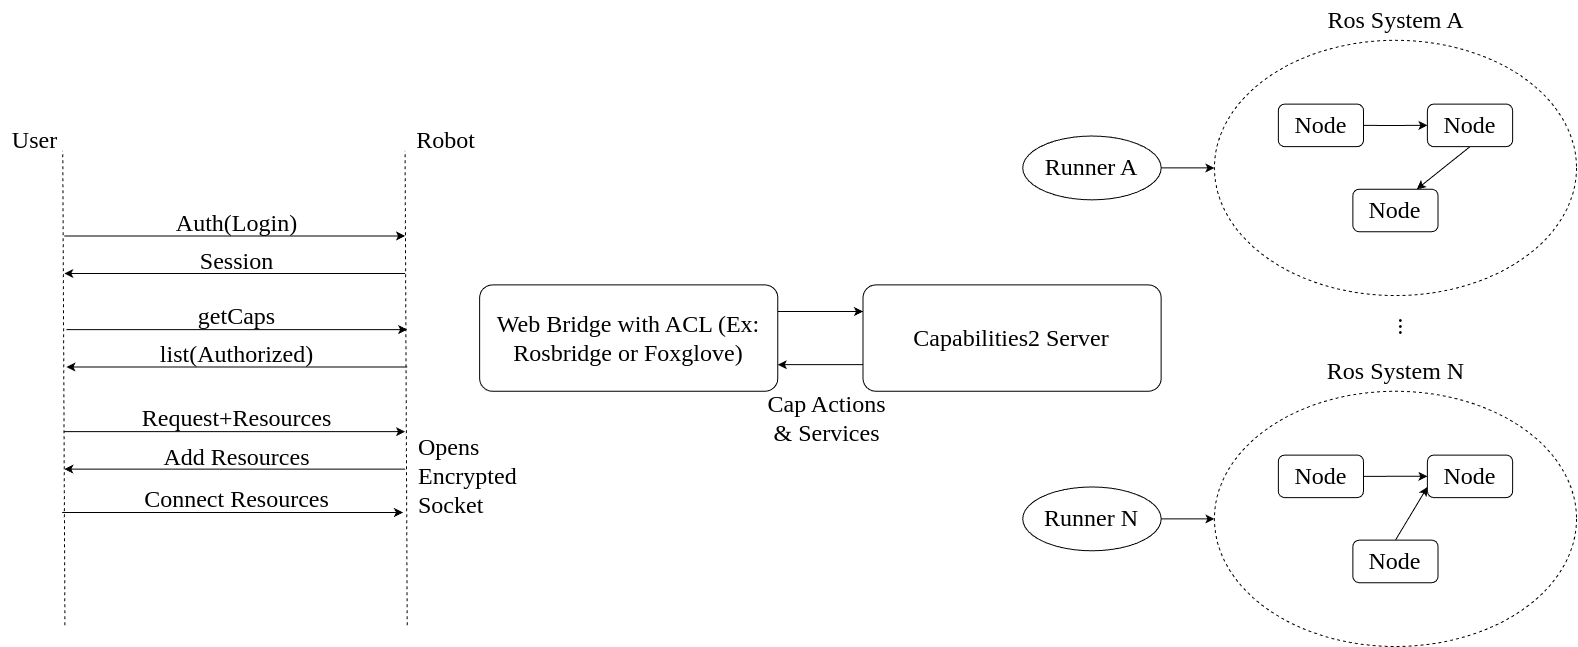

The diagram above was exported from draw.io. Its source (the exported page's mxGraphModel, read from the mxfile embedded in the PNG):
<mxGraphModel dx="3626" dy="1518" grid="1" gridSize="10" guides="1" tooltips="1" connect="1" arrows="1" fold="1" page="1" pageScale="1" pageWidth="850" pageHeight="1100" math="0" shadow="0">
  <root>
    <mxCell id="0" />
    <mxCell id="1" parent="0" />
    <mxCell id="2" style="edgeStyle=orthogonalEdgeStyle;rounded=0;orthogonalLoop=1;jettySize=auto;html=1;exitX=0;exitY=0.75;exitDx=0;exitDy=0;entryX=1;entryY=0.75;entryDx=0;entryDy=0;fontSize=24;" edge="1" source="3" target="5" parent="1">
      <mxGeometry relative="1" as="geometry" />
    </mxCell>
    <mxCell id="3" value="&lt;div style=&quot;font-size: 24px;&quot;&gt;&lt;font face=&quot;Times New Roman&quot; style=&quot;font-size: 24px;&quot;&gt;&lt;span style=&quot;font-size: 24px;&quot;&gt;Capabilities2 Server&lt;/span&gt;&lt;/font&gt;&lt;br style=&quot;font-size: 24px;&quot;&gt;&lt;/div&gt;" style="rounded=1;whiteSpace=wrap;html=1;arcSize=12;fontSize=24;" vertex="1" parent="1">
      <mxGeometry x="106.49350649350652" y="998.4126984126983" width="298.1818181818182" height="106.34920634920634" as="geometry" />
    </mxCell>
    <mxCell id="4" style="edgeStyle=orthogonalEdgeStyle;rounded=0;orthogonalLoop=1;jettySize=auto;html=1;exitX=1;exitY=0.25;exitDx=0;exitDy=0;entryX=0;entryY=0.25;entryDx=0;entryDy=0;fontSize=24;" edge="1" source="5" target="3" parent="1">
      <mxGeometry relative="1" as="geometry" />
    </mxCell>
    <mxCell id="5" value="&lt;div style=&quot;font-size: 24px;&quot;&gt;&lt;font face=&quot;Times New Roman&quot; style=&quot;font-size: 24px;&quot;&gt;&lt;span style=&quot;font-size: 24px;&quot;&gt;Web Bridge with ACL (Ex: Rosbridge or Foxglove)&lt;/span&gt;&lt;/font&gt;&lt;br style=&quot;font-size: 24px;&quot;&gt;&lt;/div&gt;" style="rounded=1;whiteSpace=wrap;html=1;arcSize=12;fontSize=24;" vertex="1" parent="1">
      <mxGeometry x="-276.88311688311694" y="998.4126984126983" width="298.1818181818182" height="106.34920634920634" as="geometry" />
    </mxCell>
    <mxCell id="6" value="" style="endArrow=none;dashed=1;html=1;strokeWidth=1;rounded=0;fontSize=24;" edge="1" parent="1">
      <mxGeometry width="50" height="50" relative="1" as="geometry">
        <mxPoint x="-691.5901298701299" y="1338.7301587301586" as="sourcePoint" />
        <mxPoint x="-693.72" y="864.4126984126984" as="targetPoint" />
      </mxGeometry>
    </mxCell>
    <mxCell id="7" value="" style="endArrow=none;dashed=1;html=1;strokeWidth=1;rounded=0;fontSize=24;" edge="1" parent="1">
      <mxGeometry width="50" height="50" relative="1" as="geometry">
        <mxPoint x="-349.29870129870136" y="1338.7301587301586" as="sourcePoint" />
        <mxPoint x="-351.4285714285714" y="864.4126984126984" as="targetPoint" />
      </mxGeometry>
    </mxCell>
    <mxCell id="8" value="&lt;font style=&quot;font-size: 24px;&quot; face=&quot;Times New Roman&quot;&gt;User&lt;/font&gt;" style="text;html=1;align=center;verticalAlign=middle;resizable=0;points=[];autosize=1;strokeColor=none;fillColor=none;fontSize=24;" vertex="1" parent="1">
      <mxGeometry x="-756.9263354037267" y="833.8025733551294" width="70" height="40" as="geometry" />
    </mxCell>
    <mxCell id="9" value="&lt;font style=&quot;font-size: 24px;&quot; face=&quot;Times New Roman&quot;&gt;Robot&lt;/font&gt;" style="text;html=1;align=center;verticalAlign=middle;resizable=0;points=[];autosize=1;strokeColor=none;fillColor=none;fontSize=24;" vertex="1" parent="1">
      <mxGeometry x="-351.4242574816489" y="833.8025733551294" width="80" height="40" as="geometry" />
    </mxCell>
    <mxCell id="10" style="rounded=0;orthogonalLoop=1;jettySize=auto;html=1;fontSize=24;" edge="1" parent="1">
      <mxGeometry relative="1" as="geometry">
        <mxPoint x="-692.2077922077922" y="949.4920634920634" as="sourcePoint" />
        <mxPoint x="-351.4285714285714" y="949.4920634920634" as="targetPoint" />
      </mxGeometry>
    </mxCell>
    <mxCell id="11" value="&lt;font style=&quot;font-size: 24px;&quot; face=&quot;Times New Roman&quot;&gt;Auth(Login)&lt;/font&gt;" style="text;html=1;align=center;verticalAlign=middle;resizable=0;points=[];autosize=1;strokeColor=none;fillColor=none;fontSize=24;" vertex="1" parent="1">
      <mxGeometry x="-590.0350084697911" y="916.6120971646532" width="140" height="40" as="geometry" />
    </mxCell>
    <mxCell id="12" style="rounded=0;orthogonalLoop=1;jettySize=auto;html=1;endArrow=none;endFill=0;startArrow=classic;startFill=1;fontSize=24;" edge="1" parent="1">
      <mxGeometry relative="1" as="geometry">
        <mxPoint x="-692.2077922077922" y="986.9695238095237" as="sourcePoint" />
        <mxPoint x="-351.4285714285714" y="986.9695238095237" as="targetPoint" />
      </mxGeometry>
    </mxCell>
    <mxCell id="13" value="&lt;font style=&quot;font-size: 24px;&quot; face=&quot;Times New Roman&quot;&gt;Session&lt;/font&gt;" style="text;html=1;align=center;verticalAlign=middle;resizable=0;points=[];autosize=1;strokeColor=none;fillColor=none;fontSize=24;" vertex="1" parent="1">
      <mxGeometry x="-570.0350084697911" y="954.8978114503675" width="100" height="40" as="geometry" />
    </mxCell>
    <mxCell id="14" style="rounded=0;orthogonalLoop=1;jettySize=auto;html=1;fontSize=24;" edge="1" parent="1">
      <mxGeometry relative="1" as="geometry">
        <mxPoint x="-690.077922077922" y="1043.079365079365" as="sourcePoint" />
        <mxPoint x="-349.29870129870136" y="1043.079365079365" as="targetPoint" />
      </mxGeometry>
    </mxCell>
    <mxCell id="15" style="rounded=0;orthogonalLoop=1;jettySize=auto;html=1;endArrow=none;endFill=0;startArrow=classic;startFill=1;fontSize=24;" edge="1" parent="1">
      <mxGeometry relative="1" as="geometry">
        <mxPoint x="-690.077922077922" y="1080.5568253968254" as="sourcePoint" />
        <mxPoint x="-349.29870129870136" y="1080.5568253968254" as="targetPoint" />
      </mxGeometry>
    </mxCell>
    <mxCell id="16" value="&lt;font style=&quot;font-size: 24px;&quot; face=&quot;Times New Roman&quot;&gt;list(Authorized)&lt;/font&gt;" style="text;html=1;align=center;verticalAlign=middle;resizable=0;points=[];autosize=1;strokeColor=none;fillColor=none;fontSize=24;" vertex="1" parent="1">
      <mxGeometry x="-610.0350084697911" y="1048.4851130376692" width="180" height="40" as="geometry" />
    </mxCell>
    <mxCell id="17" value="&lt;font style=&quot;font-size: 24px;&quot; face=&quot;Times New Roman&quot;&gt;getCaps&lt;/font&gt;" style="text;html=1;align=center;verticalAlign=middle;resizable=0;points=[];autosize=1;strokeColor=none;fillColor=none;fontSize=24;" vertex="1" parent="1">
      <mxGeometry x="-570.0350084697911" y="1010.1993987519547" width="100" height="40" as="geometry" />
    </mxCell>
    <mxCell id="18" style="rounded=0;orthogonalLoop=1;jettySize=auto;html=1;fontSize=24;" edge="1" parent="1">
      <mxGeometry relative="1" as="geometry">
        <mxPoint x="-692.2077922077922" y="1145.1746031746031" as="sourcePoint" />
        <mxPoint x="-351.4285714285714" y="1145.1746031746031" as="targetPoint" />
      </mxGeometry>
    </mxCell>
    <mxCell id="19" style="rounded=0;orthogonalLoop=1;jettySize=auto;html=1;endArrow=none;endFill=0;startArrow=classic;startFill=1;fontSize=24;" edge="1" parent="1">
      <mxGeometry relative="1" as="geometry">
        <mxPoint x="-692.2077922077922" y="1182.6520634920635" as="sourcePoint" />
        <mxPoint x="-351.4285714285714" y="1182.6520634920635" as="targetPoint" />
      </mxGeometry>
    </mxCell>
    <mxCell id="20" value="&lt;font style=&quot;font-size: 24px;&quot; face=&quot;Times New Roman&quot;&gt;Add Resources&lt;/font&gt;" style="text;html=1;align=center;verticalAlign=middle;resizable=0;points=[];autosize=1;strokeColor=none;fillColor=none;fontSize=24;" vertex="1" parent="1">
      <mxGeometry x="-605.0350084697911" y="1150.580351132907" width="170" height="40" as="geometry" />
    </mxCell>
    <mxCell id="21" value="&lt;font face=&quot;Times New Roman&quot; style=&quot;font-size: 24px;&quot;&gt;&lt;span style=&quot;font-size: 24px;&quot;&gt;Request+Resources&lt;/span&gt;&lt;/font&gt;" style="text;html=1;align=center;verticalAlign=middle;resizable=0;points=[];autosize=1;strokeColor=none;fillColor=none;fontSize=24;" vertex="1" parent="1">
      <mxGeometry x="-625.0350084697911" y="1112.2946368471928" width="210" height="40" as="geometry" />
    </mxCell>
    <mxCell id="22" style="rounded=0;orthogonalLoop=1;jettySize=auto;html=1;fontSize=24;" edge="1" parent="1">
      <mxGeometry relative="1" as="geometry">
        <mxPoint x="-694.3376623376623" y="1226" as="sourcePoint" />
        <mxPoint x="-353.5584415584416" y="1226" as="targetPoint" />
      </mxGeometry>
    </mxCell>
    <mxCell id="23" value="&lt;font style=&quot;font-size: 24px;&quot; face=&quot;Times New Roman&quot;&gt;Connect Resources&lt;/font&gt;" style="text;html=1;align=center;verticalAlign=middle;resizable=0;points=[];autosize=1;strokeColor=none;fillColor=none;fontSize=24;" vertex="1" parent="1">
      <mxGeometry x="-625.0350084697911" y="1193.1200336725897" width="210" height="40" as="geometry" />
    </mxCell>
    <mxCell id="24" value="&lt;font style=&quot;font-size: 24px;&quot; face=&quot;Times New Roman&quot;&gt;Opens&amp;nbsp;&lt;/font&gt;&lt;div style=&quot;font-size: 24px;&quot;&gt;&lt;font style=&quot;font-size: 24px;&quot; face=&quot;Times New Roman&quot;&gt;Encrypted&lt;/font&gt;&lt;div style=&quot;font-size: 24px;&quot;&gt;&lt;font style=&quot;font-size: 24px;&quot; face=&quot;Times New Roman&quot;&gt;Socket&lt;/font&gt;&lt;/div&gt;&lt;/div&gt;" style="text;html=1;align=left;verticalAlign=middle;resizable=0;points=[];autosize=1;strokeColor=none;fillColor=none;fontSize=24;" vertex="1" parent="1">
      <mxGeometry x="-339.9985714285714" y="1139.8429581606263" width="120" height="100" as="geometry" />
    </mxCell>
    <mxCell id="25" value="&lt;font style=&quot;font-size: 24px;&quot; face=&quot;Times New Roman&quot;&gt;Cap Actions&lt;/font&gt;&lt;div style=&quot;font-size: 24px;&quot;&gt;&lt;font style=&quot;font-size: 24px;&quot; face=&quot;Times New Roman&quot;&gt;&amp;amp; Services&lt;/font&gt;&lt;/div&gt;" style="text;html=1;align=center;verticalAlign=middle;resizable=0;points=[];autosize=1;strokeColor=none;fillColor=none;fontSize=24;" vertex="1" parent="1">
      <mxGeometry x="-0.0008526256352183736" y="1097.2903848054968" width="140" height="70" as="geometry" />
    </mxCell>
    <mxCell id="26" value="" style="ellipse;whiteSpace=wrap;html=1;fillColor=none;dashed=1;fontSize=24;" vertex="1" parent="1">
      <mxGeometry x="457.92207792207796" y="753.8095238095239" width="362.07792207792204" height="255.23809523809518" as="geometry" />
    </mxCell>
    <mxCell id="27" style="edgeStyle=orthogonalEdgeStyle;rounded=0;orthogonalLoop=1;jettySize=auto;html=1;exitX=1;exitY=0.5;exitDx=0;exitDy=0;fontSize=24;" edge="1" source="28" target="30" parent="1">
      <mxGeometry relative="1" as="geometry" />
    </mxCell>
    <mxCell id="28" value="Node" style="rounded=1;whiteSpace=wrap;html=1;fontSize=24;fontFamily=Times New Roman;" vertex="1" parent="1">
      <mxGeometry x="521.8181818181818" y="817.6190476190476" width="85.1948051948052" height="42.53968253968254" as="geometry" />
    </mxCell>
    <mxCell id="29" style="rounded=0;orthogonalLoop=1;jettySize=auto;html=1;exitX=0.5;exitY=1;exitDx=0;exitDy=0;entryX=0.75;entryY=0;entryDx=0;entryDy=0;fontSize=24;" edge="1" source="30" target="31" parent="1">
      <mxGeometry relative="1" as="geometry" />
    </mxCell>
    <mxCell id="30" value="Node" style="rounded=1;whiteSpace=wrap;html=1;fontSize=24;fontFamily=Times New Roman;" vertex="1" parent="1">
      <mxGeometry x="670.9090909090908" y="817.6190476190476" width="85.1948051948052" height="42.53968253968254" as="geometry" />
    </mxCell>
    <mxCell id="31" value="Node" style="rounded=1;whiteSpace=wrap;html=1;fontSize=24;fontFamily=Times New Roman;" vertex="1" parent="1">
      <mxGeometry x="596.3636363636363" y="902.6984126984127" width="85.1948051948052" height="42.53968253968254" as="geometry" />
    </mxCell>
    <mxCell id="32" value="&lt;font face=&quot;Times New Roman&quot; style=&quot;font-size: 24px;&quot;&gt;&lt;span style=&quot;font-size: 24px;&quot;&gt;Ros System A&lt;/span&gt;&lt;/font&gt;" style="text;html=1;align=center;verticalAlign=middle;resizable=0;points=[];autosize=1;strokeColor=none;fillColor=none;fontSize=24;" vertex="1" parent="1">
      <mxGeometry x="558.9616939582156" y="713.8136844662405" width="160" height="40" as="geometry" />
    </mxCell>
    <mxCell id="33" style="edgeStyle=orthogonalEdgeStyle;rounded=0;orthogonalLoop=1;jettySize=auto;html=1;exitX=1;exitY=0.5;exitDx=0;exitDy=0;entryX=0;entryY=0.5;entryDx=0;entryDy=0;fontSize=24;" edge="1" source="34" target="26" parent="1">
      <mxGeometry relative="1" as="geometry" />
    </mxCell>
    <mxCell id="34" value="&lt;font face=&quot;Times New Roman&quot; style=&quot;font-size: 24px;&quot;&gt;Runner A&lt;/font&gt;" style="ellipse;whiteSpace=wrap;html=1;fontSize=24;" vertex="1" parent="1">
      <mxGeometry x="266.2337662337661" y="849.5238095238095" width="138.44155844155844" height="63.809523809523796" as="geometry" />
    </mxCell>
    <mxCell id="35" value="" style="ellipse;whiteSpace=wrap;html=1;fillColor=none;dashed=1;fontSize=24;" vertex="1" parent="1">
      <mxGeometry x="457.92207792207796" y="1104.7619047619046" width="362.07792207792204" height="255.23809523809518" as="geometry" />
    </mxCell>
    <mxCell id="36" style="edgeStyle=orthogonalEdgeStyle;rounded=0;orthogonalLoop=1;jettySize=auto;html=1;exitX=1;exitY=0.5;exitDx=0;exitDy=0;fontSize=24;" edge="1" source="37" target="38" parent="1">
      <mxGeometry relative="1" as="geometry" />
    </mxCell>
    <mxCell id="37" value="Node" style="rounded=1;whiteSpace=wrap;html=1;fontSize=24;fontFamily=Times New Roman;" vertex="1" parent="1">
      <mxGeometry x="521.8181818181818" y="1168.5714285714284" width="85.1948051948052" height="42.53968253968254" as="geometry" />
    </mxCell>
    <mxCell id="38" value="Node" style="rounded=1;whiteSpace=wrap;html=1;fontSize=24;fontFamily=Times New Roman;" vertex="1" parent="1">
      <mxGeometry x="670.9090909090908" y="1168.5714285714284" width="85.1948051948052" height="42.53968253968254" as="geometry" />
    </mxCell>
    <mxCell id="39" style="rounded=0;orthogonalLoop=1;jettySize=auto;html=1;exitX=0.5;exitY=0;exitDx=0;exitDy=0;entryX=0;entryY=0.75;entryDx=0;entryDy=0;fontSize=24;" edge="1" source="40" target="38" parent="1">
      <mxGeometry relative="1" as="geometry" />
    </mxCell>
    <mxCell id="40" value="Node" style="rounded=1;whiteSpace=wrap;html=1;fontSize=24;fontFamily=Times New Roman;" vertex="1" parent="1">
      <mxGeometry x="596.3636363636363" y="1253.6507936507937" width="85.1948051948052" height="42.53968253968254" as="geometry" />
    </mxCell>
    <mxCell id="41" value="&lt;font face=&quot;Times New Roman&quot; style=&quot;font-size: 24px;&quot;&gt;&lt;span style=&quot;font-size: 24px;&quot;&gt;Ros System N&lt;/span&gt;&lt;/font&gt;" style="text;html=1;align=center;verticalAlign=middle;resizable=0;points=[];autosize=1;strokeColor=none;fillColor=none;fontSize=24;" vertex="1" parent="1">
      <mxGeometry x="558.9616939582156" y="1064.7660654186216" width="160" height="40" as="geometry" />
    </mxCell>
    <mxCell id="42" style="edgeStyle=orthogonalEdgeStyle;rounded=0;orthogonalLoop=1;jettySize=auto;html=1;exitX=1;exitY=0.5;exitDx=0;exitDy=0;entryX=0;entryY=0.5;entryDx=0;entryDy=0;fontSize=24;" edge="1" source="43" target="35" parent="1">
      <mxGeometry relative="1" as="geometry" />
    </mxCell>
    <mxCell id="43" value="&lt;font face=&quot;Times New Roman&quot; style=&quot;font-size: 24px;&quot;&gt;Runner N&lt;/font&gt;" style="ellipse;whiteSpace=wrap;html=1;fontSize=24;" vertex="1" parent="1">
      <mxGeometry x="266.2337662337661" y="1200.4761904761904" width="138.44155844155844" height="63.809523809523796" as="geometry" />
    </mxCell>
    <mxCell id="44" value="&lt;font face=&quot;Times New Roman&quot; style=&quot;font-size: 24px;&quot;&gt;&lt;span style=&quot;font-size: 24px;&quot;&gt;...&lt;/span&gt;&lt;/font&gt;" style="text;html=1;align=center;verticalAlign=middle;resizable=0;points=[];autosize=1;strokeColor=none;fillColor=none;flipV=0;flipH=1;rotation=90;fontSize=24;" vertex="1" parent="1">
      <mxGeometry x="630.9098193111236" y="1019.9973352598912" width="40" height="40" as="geometry" />
    </mxCell>
  </root>
</mxGraphModel>